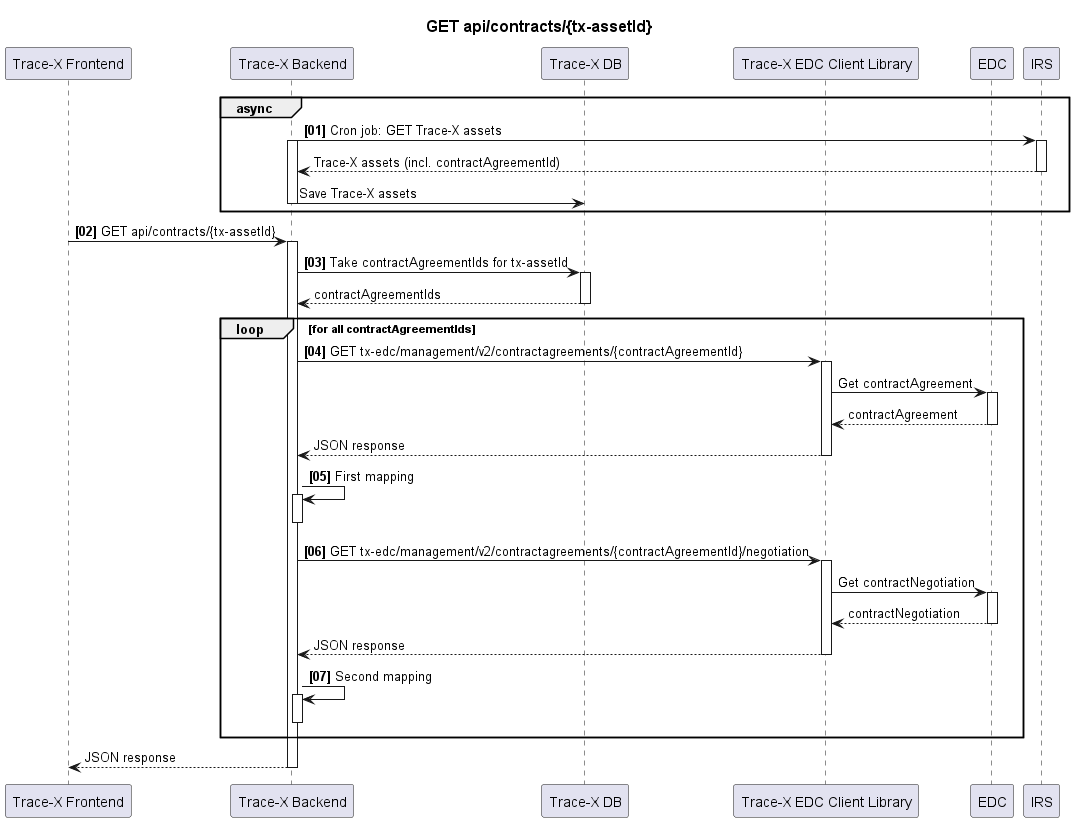

The diagram above was rendered by PlantUML. Its source (embedded in the PNG):
@startuml
title
    ==GET api/contracts/{tx-assetId}
end title

autonumber "<B>[00]"

participant "Trace-X Frontend" as FE order 0
participant "Trace-X Backend" as BE order 1
participant "Trace-X DB" as DB order 2
participant "Trace-X EDC Client Library" as TXEDC order 3
participant "EDC" as EDC order 4
participant "IRS" as IRS order 5

group async
BE -> IRS: Cron job: GET Trace-X assets
activate BE
activate IRS
autonumber stop
IRS --> BE: Trace-X assets (incl. contractAgreementId)
deactivate IRS
BE -> DB: Save Trace-X assets
autonumber resume
deactivate BE
end

FE -> BE: GET api/contracts/{tx-assetId}
activate BE
BE -> DB: Take contractAgreementIds for tx-assetId
activate DB
autonumber stop
DB --> BE: contractAgreementIds
autonumber resume
deactivate DB

loop for all contractAgreementIds
BE -> TXEDC: GET tx-edc/management/v2/contractagreements/{contractAgreementId}
activate TXEDC
autonumber stop
TXEDC -> EDC: Get contractAgreement
activate EDC
EDC --> TXEDC: contractAgreement
deactivate EDC
TXEDC --> BE: JSON response
autonumber resume
deactivate TXEDC
BE -> BE: First mapping
activate BE
deactivate BE

BE -> TXEDC: GET tx-edc/management/v2/contractagreements/{contractAgreementId}/negotiation
activate TXEDC
autonumber stop
TXEDC -> EDC: Get contractNegotiation
activate EDC
EDC --> TXEDC: contractNegotiation
deactivate EDC
TXEDC --> BE: JSON response
autonumber resume
deactivate TXEDC
BE -> BE: Second mapping
activate BE
deactivate BE
end
autonumber stop
BE --> FE: JSON response
deactivate BE

@enduml